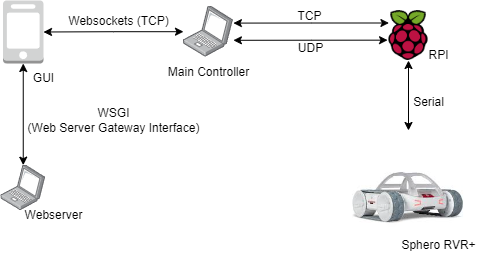

The diagram above was exported from draw.io. Its source (the exported page's mxGraphModel, read from the mxfile embedded in the PNG):
<mxGraphModel dx="885" dy="584" grid="1" gridSize="10" guides="1" tooltips="1" connect="1" arrows="1" fold="1" page="1" pageScale="1" pageWidth="827" pageHeight="1169" math="0" shadow="0">
  <root>
    <mxCell id="0" />
    <mxCell id="1" parent="0" />
    <mxCell id="UWhzVMuzX6z_h_blSQbS-15" style="edgeStyle=orthogonalEdgeStyle;rounded=0;orthogonalLoop=1;jettySize=auto;html=1;entryX=0.5;entryY=1;entryDx=0;entryDy=0;startArrow=classic;startFill=1;" edge="1" parent="1" source="UWhzVMuzX6z_h_blSQbS-2" target="UWhzVMuzX6z_h_blSQbS-3">
      <mxGeometry relative="1" as="geometry" />
    </mxCell>
    <mxCell id="UWhzVMuzX6z_h_blSQbS-2" value="" style="shape=image;verticalLabelPosition=bottom;labelBackgroundColor=default;verticalAlign=top;aspect=fixed;imageAspect=0;image=data:image/jpeg,(base64 omitted: 4856 chars);" vertex="1" parent="1">
      <mxGeometry x="560" y="420" width="130" height="130" as="geometry" />
    </mxCell>
    <mxCell id="UWhzVMuzX6z_h_blSQbS-16" style="edgeStyle=orthogonalEdgeStyle;rounded=0;orthogonalLoop=1;jettySize=auto;html=1;exitX=0;exitY=0.25;exitDx=0;exitDy=0;startArrow=classic;startFill=1;entryX=1;entryY=0.33;entryDx=0;entryDy=0;entryPerimeter=0;curved=1;" edge="1" parent="1" source="UWhzVMuzX6z_h_blSQbS-3" target="UWhzVMuzX6z_h_blSQbS-4">
      <mxGeometry relative="1" as="geometry">
        <mxPoint x="450" y="310" as="targetPoint" />
      </mxGeometry>
    </mxCell>
    <mxCell id="UWhzVMuzX6z_h_blSQbS-3" value="" style="shape=image;verticalLabelPosition=bottom;labelBackgroundColor=default;verticalAlign=top;aspect=fixed;imageAspect=0;image=https://assets.stickpng.com/images/584830fecef1014c0b5e4aa2.png;" vertex="1" parent="1">
      <mxGeometry x="605.42" y="300" width="39.16" height="50" as="geometry" />
    </mxCell>
    <mxCell id="UWhzVMuzX6z_h_blSQbS-30" style="edgeStyle=orthogonalEdgeStyle;rounded=0;orthogonalLoop=1;jettySize=auto;html=1;entryX=1;entryY=0.5;entryDx=0;entryDy=0;entryPerimeter=0;strokeWidth=1;startArrow=classic;startFill=1;endSize=6;" edge="1" parent="1" source="UWhzVMuzX6z_h_blSQbS-4" target="UWhzVMuzX6z_h_blSQbS-8">
      <mxGeometry relative="1" as="geometry" />
    </mxCell>
    <mxCell id="UWhzVMuzX6z_h_blSQbS-4" value="" style="points=[[1,0.33,0,0,0],[1,0.5,0,0,0],[1,0.67,0,0,0]];aspect=fixed;html=1;align=center;shadow=0;dashed=0;image;image=img/lib/allied_telesis/computer_and_terminals/Laptop.svg;" vertex="1" parent="1">
      <mxGeometry x="400" y="295.9" width="49.89" height="50.6" as="geometry" />
    </mxCell>
    <mxCell id="UWhzVMuzX6z_h_blSQbS-8" value="" style="outlineConnect=0;dashed=0;verticalLabelPosition=bottom;verticalAlign=top;align=center;html=1;shape=mxgraph.aws3.mobile_client;fillColor=#D2D3D3;gradientColor=none;" vertex="1" parent="1">
      <mxGeometry x="219.5" y="290" width="40.5" height="63" as="geometry" />
    </mxCell>
    <mxCell id="UWhzVMuzX6z_h_blSQbS-9" value="GUI" style="text;html=1;align=center;verticalAlign=middle;resizable=0;points=[];autosize=1;strokeColor=none;fillColor=none;" vertex="1" parent="1">
      <mxGeometry x="240" y="353" width="40" height="30" as="geometry" />
    </mxCell>
    <mxCell id="UWhzVMuzX6z_h_blSQbS-10" value="Main Controller" style="text;html=1;align=center;verticalAlign=middle;resizable=0;points=[];autosize=1;strokeColor=none;fillColor=none;" vertex="1" parent="1">
      <mxGeometry x="374.95" y="346.5" width="100" height="30" as="geometry" />
    </mxCell>
    <mxCell id="UWhzVMuzX6z_h_blSQbS-11" value="RPI" style="text;html=1;align=center;verticalAlign=middle;resizable=0;points=[];autosize=1;strokeColor=none;fillColor=none;" vertex="1" parent="1">
      <mxGeometry x="635.42" y="330" width="40" height="30" as="geometry" />
    </mxCell>
    <mxCell id="UWhzVMuzX6z_h_blSQbS-12" value="Sphero RVR+" style="text;html=1;align=center;verticalAlign=middle;resizable=0;points=[];autosize=1;strokeColor=none;fillColor=none;" vertex="1" parent="1">
      <mxGeometry x="605.42" y="520" width="100" height="30" as="geometry" />
    </mxCell>
    <mxCell id="UWhzVMuzX6z_h_blSQbS-18" style="edgeStyle=orthogonalEdgeStyle;rounded=0;orthogonalLoop=1;jettySize=auto;html=1;startArrow=classic;startFill=1;entryX=1;entryY=0.67;entryDx=0;entryDy=0;entryPerimeter=0;exitX=-0.035;exitY=0.593;exitDx=0;exitDy=0;exitPerimeter=0;" edge="1" parent="1" source="UWhzVMuzX6z_h_blSQbS-3" target="UWhzVMuzX6z_h_blSQbS-4">
      <mxGeometry relative="1" as="geometry">
        <mxPoint x="600" y="330" as="sourcePoint" />
      </mxGeometry>
    </mxCell>
    <mxCell id="UWhzVMuzX6z_h_blSQbS-20" value="UDP" style="text;html=1;align=center;verticalAlign=middle;resizable=0;points=[];autosize=1;strokeColor=none;fillColor=none;" vertex="1" parent="1">
      <mxGeometry x="502" y="323" width="50" height="30" as="geometry" />
    </mxCell>
    <mxCell id="UWhzVMuzX6z_h_blSQbS-23" value="TCP" style="text;html=1;align=center;verticalAlign=middle;resizable=0;points=[];autosize=1;strokeColor=none;fillColor=none;" vertex="1" parent="1">
      <mxGeometry x="501" y="291" width="50" height="30" as="geometry" />
    </mxCell>
    <mxCell id="UWhzVMuzX6z_h_blSQbS-27" value="Websockets (TCP)" style="text;html=1;align=center;verticalAlign=middle;resizable=0;points=[];autosize=1;strokeColor=none;fillColor=none;" vertex="1" parent="1">
      <mxGeometry x="275" y="295.9" width="120" height="30" as="geometry" />
    </mxCell>
    <mxCell id="UWhzVMuzX6z_h_blSQbS-31" value="Serial" style="text;html=1;align=center;verticalAlign=middle;resizable=0;points=[];autosize=1;strokeColor=none;fillColor=none;" vertex="1" parent="1">
      <mxGeometry x="620" y="376.5" width="50" height="30" as="geometry" />
    </mxCell>
    <mxCell id="UWhzVMuzX6z_h_blSQbS-33" style="edgeStyle=orthogonalEdgeStyle;rounded=0;orthogonalLoop=1;jettySize=auto;html=1;strokeWidth=1;startArrow=classic;startFill=1;endSize=6;" edge="1" parent="1" source="UWhzVMuzX6z_h_blSQbS-32" target="UWhzVMuzX6z_h_blSQbS-8">
      <mxGeometry relative="1" as="geometry" />
    </mxCell>
    <mxCell id="UWhzVMuzX6z_h_blSQbS-32" value="" style="points=[[1,0.33,0,0,0],[1,0.5,0,0,0],[1,0.67,0,0,0]];aspect=fixed;html=1;align=center;shadow=0;dashed=0;image;image=img/lib/allied_telesis/computer_and_terminals/Laptop.svg;" vertex="1" parent="1">
      <mxGeometry x="217.4" y="454.66" width="44.7" height="45.34" as="geometry" />
    </mxCell>
    <mxCell id="UWhzVMuzX6z_h_blSQbS-34" value="Webserver" style="text;html=1;align=center;verticalAlign=middle;resizable=0;points=[];autosize=1;strokeColor=none;fillColor=none;" vertex="1" parent="1">
      <mxGeometry x="230" y="490" width="80" height="30" as="geometry" />
    </mxCell>
    <mxCell id="UWhzVMuzX6z_h_blSQbS-35" value="WSGI&lt;br&gt;(Web Server Gateway Interface)" style="text;html=1;align=center;verticalAlign=middle;resizable=0;points=[];autosize=1;strokeColor=none;fillColor=none;" vertex="1" parent="1">
      <mxGeometry x="230" y="390" width="200" height="40" as="geometry" />
    </mxCell>
  </root>
</mxGraphModel>